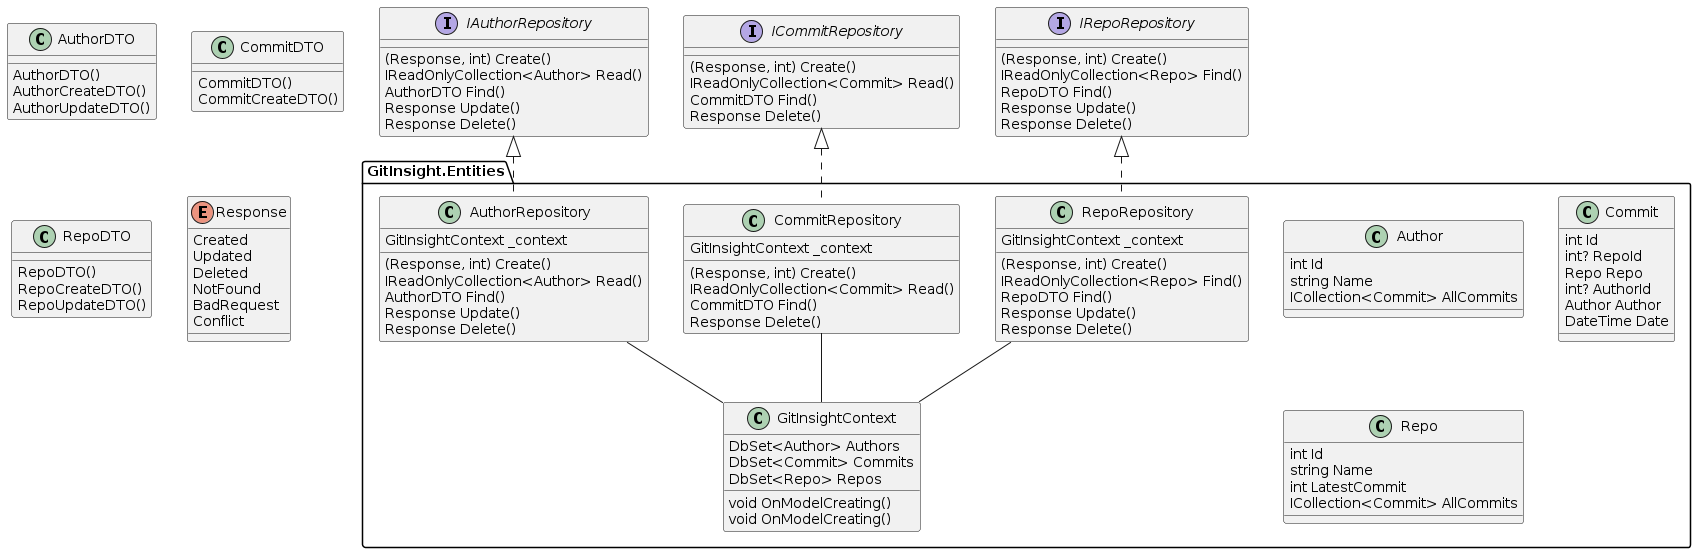

The diagram above was rendered by PlantUML. Its source (embedded in the PNG):
@startuml

class AuthorDTO
{
AuthorDTO()
AuthorCreateDTO()
AuthorUpdateDTO()
}

interface IAuthorRepository
{
(Response, int) Create()
IReadOnlyCollection<Author> Read()
AuthorDTO Find()
Response Update()
Response Delete()
}

class CommitDTO
{
CommitDTO()
CommitCreateDTO()
}

interface ICommitRepository
{
(Response, int) Create()
IReadOnlyCollection<Commit> Read()
CommitDTO Find()
Response Delete()
}

class RepoDTO
{
RepoDTO()
RepoCreateDTO()
RepoUpdateDTO()
}

interface IRepoRepository
{
(Response, int) Create()
IReadOnlyCollection<Repo> Find()
RepoDTO Find()
Response Update()
Response Delete()
}

enum Response
{
Created
Updated
Deleted
NotFound
BadRequest
Conflict
}

package GitInsight.Entities <<Folder>> {
class GitInsightContext
{
DbSet<Author> Authors
DbSet<Commit> Commits
DbSet<Repo> Repos
void OnModelCreating()
void OnModelCreating()
}
class Author
{
int Id
string Name
ICollection<Commit> AllCommits
}
class AuthorRepository
{
GitInsightContext _context
(Response, int) Create()
IReadOnlyCollection<Author> Read()
AuthorDTO Find()
Response Update()
Response Delete()
}
class Commit
{
int Id
int? RepoId
Repo Repo
int? AuthorId
Author Author
DateTime Date
}
class CommitRepository
{
GitInsightContext _context
(Response, int) Create()
IReadOnlyCollection<Commit> Read()
CommitDTO Find()
Response Delete()
}
class Repo
{
int Id
string Name
int LatestCommit
ICollection<Commit> AllCommits
}
class RepoRepository
{
GitInsightContext _context
(Response, int) Create()
IReadOnlyCollection<Repo> Find()
RepoDTO Find()
Response Update()
Response Delete()
}
}

IAuthorRepository <|.. AuthorRepository
ICommitRepository <|.. CommitRepository
IRepoRepository <|.. RepoRepository
AuthorRepository -- GitInsightContext
CommitRepository -- GitInsightContext
RepoRepository -- GitInsightContext
@enduml